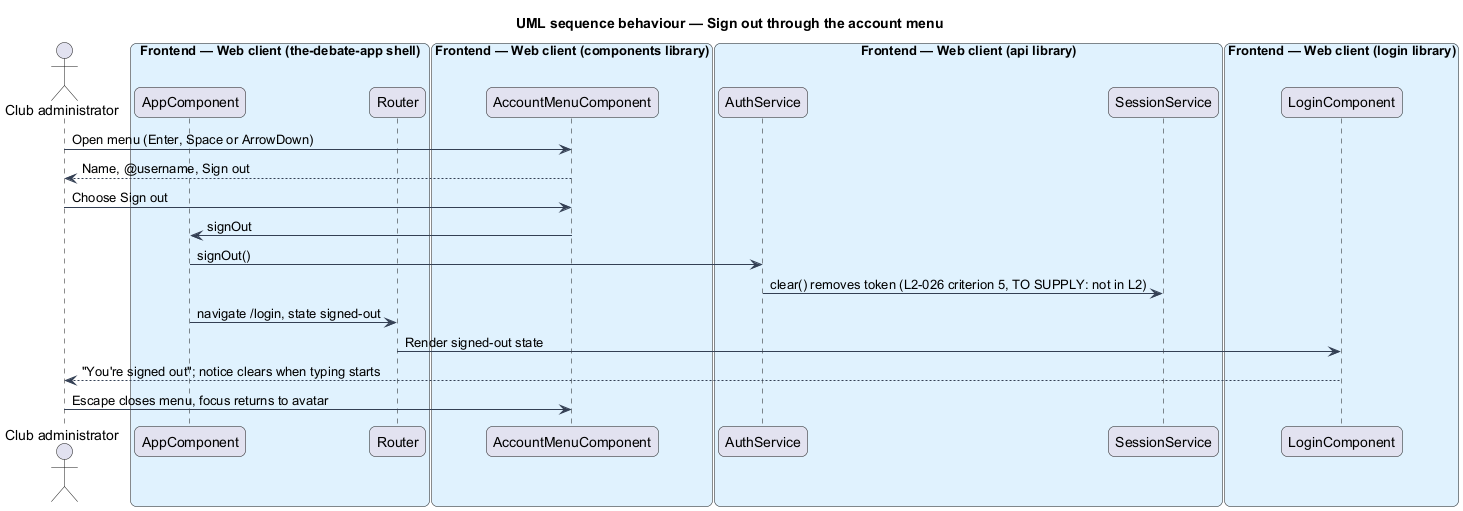

The diagram above was rendered by PlantUML. Its source (embedded in the PNG):
@startuml
title UML sequence behaviour — Sign out through the account menu
skinparam backgroundColor #FFFFFF
skinparam shadowing false
skinparam roundcorner 12
skinparam defaultFontName Arial
skinparam ArrowColor #344054
skinparam rectangle {
  BorderColor #344054
  FontColor #101828
}
skinparam package {
  BorderColor #667085
  FontColor #101828
  BackgroundColor #F9FAFB
}
actor "Club administrator" as actor
box "Frontend — Web client (the-debate-app shell)" #E0F2FE
  participant "AppComponent" as shell
  participant "Router" as router
end box
box "Frontend — Web client (components library)" #E0F2FE
  participant "AccountMenuComponent" as menu
end box
box "Frontend — Web client (api library)" #E0F2FE
  participant "AuthService" as auth
  participant "SessionService" as session
end box
box "Frontend — Web client (login library)" #E0F2FE
  participant "LoginComponent" as page
end box
actor -> menu : Open menu (Enter, Space or ArrowDown)
menu --> actor : Name, @username, Sign out
actor -> menu : Choose Sign out
menu -> shell : signOut
shell -> auth : signOut()
auth -> session : clear() removes token (L2-026 criterion 5, TO SUPPLY: not in L2)
shell -> router : navigate /login, state signed-out
router -> page : Render signed-out state
page --> actor : "You're signed out"; notice clears when typing starts
actor -> menu : Escape closes menu, focus returns to avatar
@enduml